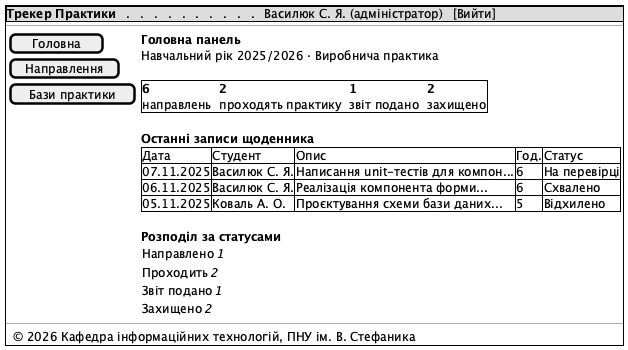

The diagram above was rendered by PlantUML. Its source (embedded in the PNG):
@startsalt lab67_wire_dashboard
{+
  {* <b>Трекер Практики</b> | . | . | . | . | . | . | . | . | . | . | Василюк С. Я. (адміністратор) | [Вийти] }
  --
  {
    {
      [ Головна   ] 
      [ Направлення ]
      [ Бази практики ]
      .
      .
      .
      .
      .
    } | {
      <b>Головна панель</b>
      Навчальний рік 2025/2026 · Виробнича практика
      .
      {+ <b>6</b>       | . | <b>2</b>            | . | <b>1</b>          | . | <b>2</b>
         направлень    | . | проходять практику | . | звіт подано       | . | захищено }
      .
      <b>Останні записи щоденника</b>
      {#
        Дата       | Студент             | Опис                                | Год. | Статус
        07.11.2025 | Василюк С. Я.       | Написання unit-тестів для компон... | 6    | На перевірці
        06.11.2025 | Василюк С. Я.       | Реалізація компонента форми...      | 6    | Схвалено
        05.11.2025 | Коваль А. О.        | Проєктування схеми бази даних...    | 5    | Відхилено
      }
      .
      <b>Розподіл за статусами</b>
      { Направлено  | ============ 1 }
      { Проходить   | ======================== 2 }
      { Звіт подано | ============ 1 }
      { Захищено    | ======================== 2 }
    }
  }
  --
  { . | © 2026 Кафедра інформаційних технологій, ПНУ ім. В. Стефаника }
}
@endsalt